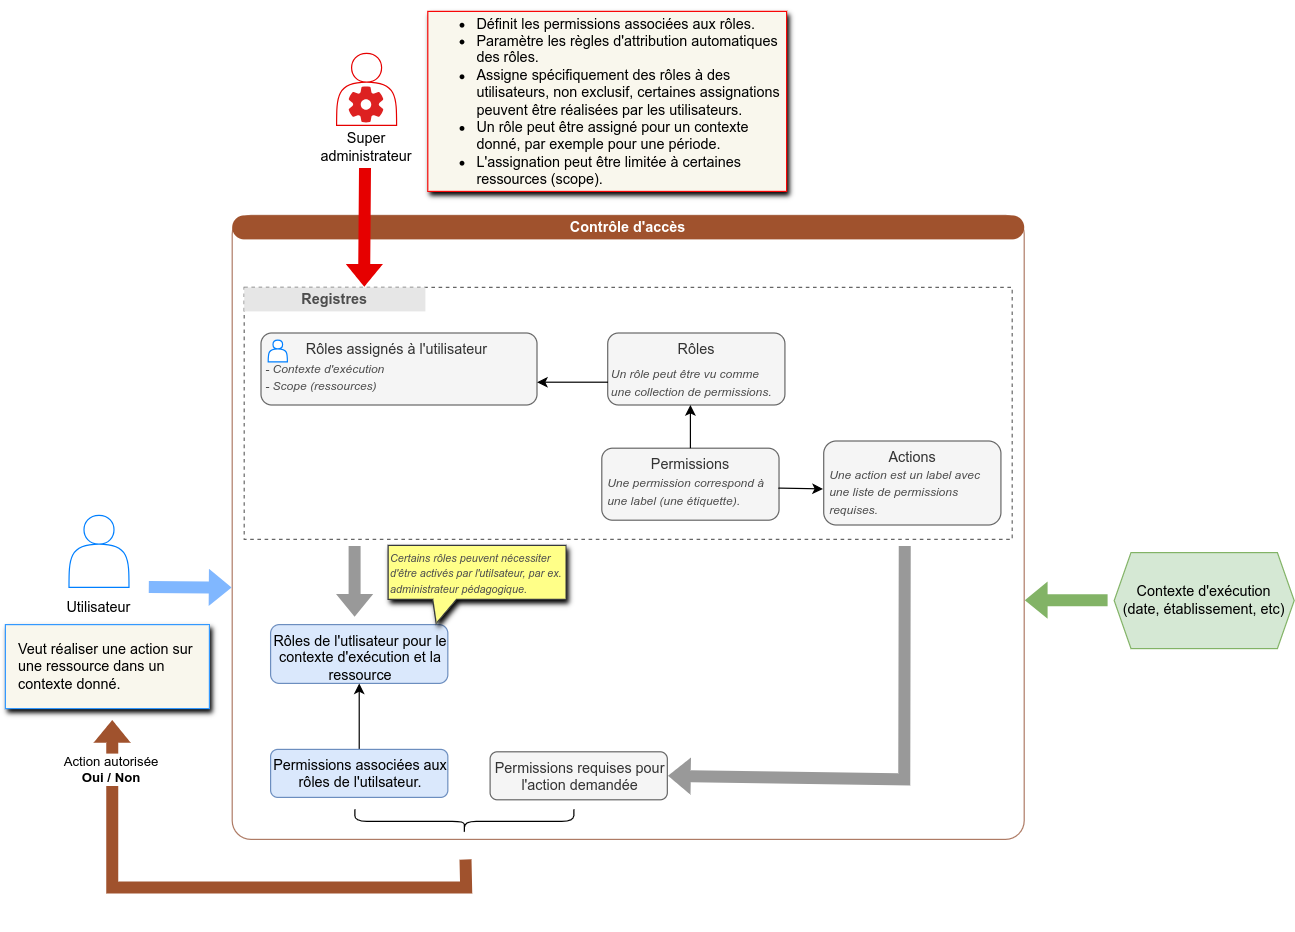

The diagram above was exported from draw.io. Its source (the exported page's mxGraphModel, read from the mxfile embedded in the PNG):
<mxGraphModel dx="1432" dy="2034" grid="1" gridSize="10" guides="1" tooltips="1" connect="1" arrows="1" fold="1" page="1" pageScale="1" pageWidth="827" pageHeight="1169" math="0" shadow="0">
  <root>
    <mxCell id="0" />
    <mxCell id="1" value="Fonctionnement" parent="0" />
    <mxCell id="ZZM5NaKZc908yxJPrZv1-9" value="" style="group" parent="1" vertex="1" connectable="0">
      <mxGeometry x="322" y="25" width="80" height="93" as="geometry" />
    </mxCell>
    <mxCell id="ZZM5NaKZc908yxJPrZv1-7" value="" style="group" parent="ZZM5NaKZc908yxJPrZv1-9" vertex="1" connectable="0">
      <mxGeometry x="15" width="50" height="63" as="geometry" />
    </mxCell>
    <mxCell id="ZZM5NaKZc908yxJPrZv1-1" value="" style="shape=actor;whiteSpace=wrap;html=1;strokeColor=#E60000;" parent="ZZM5NaKZc908yxJPrZv1-7" vertex="1">
      <mxGeometry width="50" height="60" as="geometry" />
    </mxCell>
    <mxCell id="ZZM5NaKZc908yxJPrZv1-4" value="" style="shape=image;aspect=fixed;image=data:image/svg+xml,(base64 omitted: 4116 chars);" parent="ZZM5NaKZc908yxJPrZv1-7" vertex="1">
      <mxGeometry x="5" y="23" width="40" height="40" as="geometry" />
    </mxCell>
    <mxCell id="ZZM5NaKZc908yxJPrZv1-8" value="Super administrateur" style="text;html=1;align=center;verticalAlign=middle;whiteSpace=wrap;rounded=0;" parent="ZZM5NaKZc908yxJPrZv1-9" vertex="1">
      <mxGeometry y="63" width="80" height="30" as="geometry" />
    </mxCell>
    <mxCell id="ZZM5NaKZc908yxJPrZv1-27" value="" style="group" parent="1" vertex="1" connectable="0">
      <mxGeometry x="99" y="410" width="80" height="93" as="geometry" />
    </mxCell>
    <mxCell id="ZZM5NaKZc908yxJPrZv1-28" value="" style="group" parent="ZZM5NaKZc908yxJPrZv1-27" vertex="1" connectable="0">
      <mxGeometry x="15" width="50" height="63" as="geometry" />
    </mxCell>
    <mxCell id="ZZM5NaKZc908yxJPrZv1-29" value="" style="shape=actor;whiteSpace=wrap;html=1;strokeColor=#007FFF;" parent="ZZM5NaKZc908yxJPrZv1-28" vertex="1">
      <mxGeometry width="50" height="60" as="geometry" />
    </mxCell>
    <mxCell id="ZZM5NaKZc908yxJPrZv1-31" value="Utilisateur" style="text;html=1;align=center;verticalAlign=top;whiteSpace=wrap;rounded=0;" parent="ZZM5NaKZc908yxJPrZv1-27" vertex="1">
      <mxGeometry y="63" width="80" height="30" as="geometry" />
    </mxCell>
    <mxCell id="ZZM5NaKZc908yxJPrZv1-33" value="&lt;div style=&quot;text-align: left;&quot;&gt;&lt;ul&gt;&lt;li&gt;Définit les permissions associées aux rôles.&lt;/li&gt;&lt;li&gt;&lt;span style=&quot;background-color: initial;&quot;&gt;Paramètre les règles d'attribution automatiques des rôles.&lt;/span&gt;&lt;/li&gt;&lt;li&gt;&lt;span style=&quot;background-color: initial;&quot;&gt;Assigne spécifiquement des rôles à des utilisateurs, non exclusif, certaines assignations peuvent être réalisées par les utilisateurs.&lt;/span&gt;&lt;/li&gt;&lt;li&gt;Un rôle peut être assigné pour un contexte donné, par exemple pour une période.&amp;nbsp;&lt;/li&gt;&lt;li&gt;L'assignation peut être limitée à certaines ressources (scope).&lt;/li&gt;&lt;/ul&gt;&lt;/div&gt;" style="whiteSpace=wrap;html=1;shape=mxgraph.basic.rectCallout;dx=99;dy=0;boundedLbl=1;fillColor=#f9f7ed;strokeColor=#f90606;shadow=1;" parent="1" vertex="1">
      <mxGeometry x="413" y="-10" width="299" height="150" as="geometry" />
    </mxCell>
    <mxCell id="ZZM5NaKZc908yxJPrZv1-70" value="" style="group;fillColor=default;" parent="1" vertex="1" connectable="0">
      <mxGeometry x="250" y="180" width="660" height="576.25" as="geometry" />
    </mxCell>
    <mxCell id="ZZM5NaKZc908yxJPrZv1-65" value="" style="rounded=1;whiteSpace=wrap;html=1;strokeColor=#AE7B65;arcSize=3;" parent="ZZM5NaKZc908yxJPrZv1-70" vertex="1">
      <mxGeometry y="-20" width="660" height="520" as="geometry" />
    </mxCell>
    <mxCell id="ZZM5NaKZc908yxJPrZv1-97" value="" style="rounded=1;whiteSpace=wrap;html=1;strokeColor=#666666;arcSize=0;dashed=1;" parent="ZZM5NaKZc908yxJPrZv1-70" vertex="1">
      <mxGeometry x="10" y="40" width="640" height="210" as="geometry" />
    </mxCell>
    <mxCell id="ZZM5NaKZc908yxJPrZv1-66" value="Contrôle d'accès" style="rounded=1;whiteSpace=wrap;html=1;fillColor=#a0522d;fontColor=#ffffff;strokeColor=none;fontStyle=1;arcSize=50;" parent="ZZM5NaKZc908yxJPrZv1-70" vertex="1">
      <mxGeometry y="-20" width="660" height="20" as="geometry" />
    </mxCell>
    <mxCell id="ZZM5NaKZc908yxJPrZv1-100" value="" style="group" parent="ZZM5NaKZc908yxJPrZv1-70" vertex="1" connectable="0">
      <mxGeometry x="307.99692307692305" y="78" width="332.6130769230769" height="160" as="geometry" />
    </mxCell>
    <mxCell id="ZZM5NaKZc908yxJPrZv1-67" value="Rôles" style="rounded=1;whiteSpace=wrap;fillColor=#f5f5f5;fontColor=#333333;strokeColor=#666666;html=1;verticalAlign=top;" parent="ZZM5NaKZc908yxJPrZv1-100" vertex="1">
      <mxGeometry x="4.92307692307692" width="147.6923076923077" height="60" as="geometry" />
    </mxCell>
    <mxCell id="ZZM5NaKZc908yxJPrZv1-68" value="Permissions" style="rounded=1;whiteSpace=wrap;html=1;fillColor=#f5f5f5;fontColor=#333333;strokeColor=#666666;verticalAlign=top;" parent="ZZM5NaKZc908yxJPrZv1-100" vertex="1">
      <mxGeometry y="96" width="147.6923076923077" height="60" as="geometry" />
    </mxCell>
    <mxCell id="ZZM5NaKZc908yxJPrZv1-69" value="" style="endArrow=classic;html=1;rounded=0;exitX=0.5;exitY=0;exitDx=0;exitDy=0;" parent="ZZM5NaKZc908yxJPrZv1-100" source="ZZM5NaKZc908yxJPrZv1-68" edge="1">
      <mxGeometry width="50" height="50" relative="1" as="geometry">
        <mxPoint x="-1.2307692307692335" y="-10" as="sourcePoint" />
        <mxPoint x="73.84615384615385" y="60" as="targetPoint" />
      </mxGeometry>
    </mxCell>
    <mxCell id="ZZM5NaKZc908yxJPrZv1-75" value="&lt;div style=&quot;text-align: left;&quot;&gt;&lt;div&gt;&lt;font color=&quot;#4d4d4d&quot; style=&quot;font-size: 10px;&quot;&gt;&lt;i style=&quot;&quot;&gt;Un rôle peut être vu comme une collection de permissions.&lt;/i&gt;&lt;/font&gt;&lt;/div&gt;&lt;/div&gt;" style="whiteSpace=wrap;html=1;shape=mxgraph.basic.rectCallout;dx=99;dy=0;boundedLbl=1;fillColor=none;strokeColor=none;shadow=0;spacingLeft=2;" parent="ZZM5NaKZc908yxJPrZv1-100" vertex="1">
      <mxGeometry x="5.003076923076918" y="16" width="145.92" height="50" as="geometry" />
    </mxCell>
    <mxCell id="ZZM5NaKZc908yxJPrZv1-77" value="&lt;div style=&quot;text-align: left;&quot;&gt;&lt;div&gt;&lt;font color=&quot;#4d4d4d&quot; style=&quot;font-size: 10px;&quot;&gt;&lt;i style=&quot;&quot;&gt;Une permission correspond à une label (une étiquette).&lt;/i&gt;&lt;/font&gt;&lt;/div&gt;&lt;/div&gt;" style="whiteSpace=wrap;html=1;shape=mxgraph.basic.rectCallout;dx=99;dy=0;boundedLbl=1;fillColor=none;strokeColor=none;shadow=0;spacingLeft=2;" parent="ZZM5NaKZc908yxJPrZv1-100" vertex="1">
      <mxGeometry x="1.7730769230769212" y="107" width="143.15" height="50" as="geometry" />
    </mxCell>
    <mxCell id="ZZM5NaKZc908yxJPrZv1-82" value="Actions" style="rounded=1;whiteSpace=wrap;html=1;fillColor=#f5f5f5;fontColor=#333333;strokeColor=#666666;verticalAlign=top;" parent="ZZM5NaKZc908yxJPrZv1-100" vertex="1">
      <mxGeometry x="184.9230769230769" y="90" width="147.69" height="70" as="geometry" />
    </mxCell>
    <mxCell id="ZZM5NaKZc908yxJPrZv1-83" value="" style="endArrow=classic;html=1;rounded=0;entryX=-0.004;entryY=0.57;entryDx=0;entryDy=0;entryPerimeter=0;exitX=0.997;exitY=0.554;exitDx=0;exitDy=0;exitPerimeter=0;" parent="ZZM5NaKZc908yxJPrZv1-100" source="ZZM5NaKZc908yxJPrZv1-68" target="ZZM5NaKZc908yxJPrZv1-82" edge="1">
      <mxGeometry width="50" height="50" relative="1" as="geometry">
        <mxPoint x="144.9230769230769" y="124" as="sourcePoint" />
        <mxPoint x="258.7661538461538" y="60" as="targetPoint" />
      </mxGeometry>
    </mxCell>
    <mxCell id="ZZM5NaKZc908yxJPrZv1-84" value="&lt;div style=&quot;text-align: left;&quot;&gt;&lt;div&gt;&lt;font color=&quot;#4d4d4d&quot; style=&quot;font-size: 10px;&quot;&gt;&lt;i style=&quot;&quot;&gt;Une action est un label avec une liste de permissions requises.&lt;/i&gt;&lt;/font&gt;&lt;/div&gt;&lt;/div&gt;" style="whiteSpace=wrap;html=1;shape=mxgraph.basic.rectCallout;dx=99;dy=0;boundedLbl=1;fillColor=none;strokeColor=none;shadow=0;spacingLeft=2;" parent="ZZM5NaKZc908yxJPrZv1-100" vertex="1">
      <mxGeometry x="186.6930769230769" y="107" width="145.92" height="50" as="geometry" />
    </mxCell>
    <mxCell id="ZZM5NaKZc908yxJPrZv1-101" value="Registres" style="rounded=0;whiteSpace=wrap;html=1;fillColor=#E6E6E6;fontColor=#4D4D4D;strokeColor=none;fontStyle=1" parent="ZZM5NaKZc908yxJPrZv1-70" vertex="1">
      <mxGeometry x="10" y="40" width="151" height="20" as="geometry" />
    </mxCell>
    <mxCell id="ZZM5NaKZc908yxJPrZv1-36" value="" style="shape=flexArrow;endArrow=classic;html=1;rounded=0;fillColor=#999999;strokeColor=none;" parent="ZZM5NaKZc908yxJPrZv1-70" edge="1">
      <mxGeometry width="50" height="50" relative="1" as="geometry">
        <mxPoint x="102" y="255" as="sourcePoint" />
        <mxPoint x="102" y="315" as="targetPoint" />
      </mxGeometry>
    </mxCell>
    <mxCell id="ZZM5NaKZc908yxJPrZv1-120" value="&lt;div style=&quot;text-align: center;&quot;&gt;&lt;span style=&quot;background-color: initial; text-align: left;&quot;&gt;Rôles de l'utlisateur pour le contexte d'exécution et la ressource&lt;/span&gt;&lt;br&gt;&lt;/div&gt;" style="rounded=1;whiteSpace=wrap;fillColor=#dae8fc;strokeColor=#6c8ebf;html=1;verticalAlign=top;align=left;" parent="ZZM5NaKZc908yxJPrZv1-70" vertex="1">
      <mxGeometry x="32" y="321" width="147.69" height="49" as="geometry" />
    </mxCell>
    <mxCell id="ZZM5NaKZc908yxJPrZv1-163" value="" style="edgeStyle=orthogonalEdgeStyle;rounded=0;orthogonalLoop=1;jettySize=auto;html=1;" parent="ZZM5NaKZc908yxJPrZv1-70" source="ZZM5NaKZc908yxJPrZv1-121" target="ZZM5NaKZc908yxJPrZv1-120" edge="1">
      <mxGeometry relative="1" as="geometry" />
    </mxCell>
    <mxCell id="ZZM5NaKZc908yxJPrZv1-121" value="&lt;div style=&quot;text-align: center;&quot;&gt;&lt;span style=&quot;background-color: initial; text-align: left;&quot;&gt;Permissions associées aux rôles de l'utilsateur.&lt;/span&gt;&lt;br&gt;&lt;/div&gt;" style="rounded=1;whiteSpace=wrap;fillColor=#dae8fc;strokeColor=#6c8ebf;html=1;verticalAlign=top;align=left;" parent="ZZM5NaKZc908yxJPrZv1-70" vertex="1">
      <mxGeometry x="32" y="425" width="147.69" height="40" as="geometry" />
    </mxCell>
    <mxCell id="ZZM5NaKZc908yxJPrZv1-122" value="" style="shape=flexArrow;endArrow=classic;html=1;rounded=0;exitX=0.763;exitY=0.52;exitDx=0;exitDy=0;exitPerimeter=0;entryX=1;entryY=0.5;entryDx=0;entryDy=0;fillColor=#999999;strokeColor=none;" parent="ZZM5NaKZc908yxJPrZv1-70" target="ZZM5NaKZc908yxJPrZv1-123" edge="1">
      <mxGeometry width="50" height="50" relative="1" as="geometry">
        <mxPoint x="560.4399999999998" y="255" as="sourcePoint" />
        <mxPoint x="560.0034500000002" y="422.32000000000016" as="targetPoint" />
        <Array as="points">
          <mxPoint x="560" y="450" />
        </Array>
      </mxGeometry>
    </mxCell>
    <mxCell id="ZZM5NaKZc908yxJPrZv1-123" value="&lt;div style=&quot;text-align: center;&quot;&gt;&lt;span style=&quot;background-color: initial; text-align: left;&quot;&gt;Permissions requises pour l'action demandée&lt;/span&gt;&lt;br&gt;&lt;/div&gt;" style="rounded=1;whiteSpace=wrap;fillColor=#f5f5f5;strokeColor=#666666;html=1;verticalAlign=top;align=left;fontColor=#333333;" parent="ZZM5NaKZc908yxJPrZv1-70" vertex="1">
      <mxGeometry x="214.92000000000002" y="427" width="147.69" height="40" as="geometry" />
    </mxCell>
    <mxCell id="lBgIIC-SWdjCjTnSXH_E-1" value="" style="shape=curlyBracket;whiteSpace=wrap;html=1;rounded=1;flipH=1;labelPosition=right;verticalLabelPosition=middle;align=left;verticalAlign=middle;rotation=90;" parent="ZZM5NaKZc908yxJPrZv1-70" vertex="1">
      <mxGeometry x="183.44" y="393.75" width="20" height="182.5" as="geometry" />
    </mxCell>
    <mxCell id="lBgIIC-SWdjCjTnSXH_E-2" value="" style="shape=flexArrow;endArrow=classic;html=1;rounded=0;fillColor=#A0522D;strokeColor=none;" parent="ZZM5NaKZc908yxJPrZv1-70" edge="1">
      <mxGeometry width="50" height="50" relative="1" as="geometry">
        <mxPoint x="194.5" y="516.25" as="sourcePoint" />
        <mxPoint x="-100" y="400" as="targetPoint" />
        <Array as="points">
          <mxPoint x="195" y="540" />
          <mxPoint x="-100" y="540" />
        </Array>
      </mxGeometry>
    </mxCell>
    <mxCell id="lBgIIC-SWdjCjTnSXH_E-3" value="Action autorisée &lt;br&gt;&lt;b&gt;Oui / Non&lt;/b&gt;" style="edgeLabel;html=1;align=center;verticalAlign=middle;resizable=0;points=[];" parent="lBgIIC-SWdjCjTnSXH_E-2" vertex="1" connectable="0">
      <mxGeometry x="0.8169" y="2" relative="1" as="geometry">
        <mxPoint as="offset" />
      </mxGeometry>
    </mxCell>
    <mxCell id="lBgIIC-SWdjCjTnSXH_E-6" value="&lt;p style=&quot;line-height: 100%; margin-top: 0px; margin-bottom: 0px;&quot;&gt;&lt;font color=&quot;#4d4d4d&quot; style=&quot;font-size: 9px;&quot;&gt;&lt;i&gt;Certains rôles peuvent nécessiter d'être activés par l'utilsateur, par ex. administrateur pédagogique.&lt;/i&gt;&lt;/font&gt;&lt;/p&gt;" style="shape=callout;whiteSpace=wrap;html=1;perimeter=calloutPerimeter;size=20;position=0.25;position2=0.27;base=20;shadow=1;fillColor=#ffff88;strokeColor=#36393d;align=left;spacing=2;verticalAlign=middle;" parent="ZZM5NaKZc908yxJPrZv1-70" vertex="1">
      <mxGeometry x="130" y="255" width="148.15" height="65" as="geometry" />
    </mxCell>
    <mxCell id="lBgIIC-SWdjCjTnSXH_E-7" value="Rôles assignés à l'utilisateur&amp;nbsp;" style="rounded=1;whiteSpace=wrap;fillColor=#f5f5f5;fontColor=#333333;strokeColor=#666666;html=1;verticalAlign=top;" parent="ZZM5NaKZc908yxJPrZv1-70" vertex="1">
      <mxGeometry x="24" y="78" width="230" height="60" as="geometry" />
    </mxCell>
    <mxCell id="lBgIIC-SWdjCjTnSXH_E-8" value="&lt;div style=&quot;&quot;&gt;&lt;font color=&quot;#4d4d4d&quot;&gt;&lt;span style=&quot;font-size: 10px;&quot;&gt;&lt;i&gt;- Contexte d'exécution&lt;/i&gt;&lt;/span&gt;&lt;/font&gt;&lt;/div&gt;&lt;div style=&quot;&quot;&gt;&lt;font color=&quot;#4d4d4d&quot;&gt;&lt;span style=&quot;font-size: 10px;&quot;&gt;&lt;i&gt;- Scope (ressources)&lt;/i&gt;&lt;/span&gt;&lt;/font&gt;&lt;/div&gt;" style="whiteSpace=wrap;html=1;shape=mxgraph.basic.rectCallout;dx=99;dy=0;boundedLbl=1;fillColor=none;strokeColor=none;shadow=0;spacingLeft=2;align=left;verticalAlign=top;" parent="ZZM5NaKZc908yxJPrZv1-70" vertex="1">
      <mxGeometry x="24.08" y="94" width="229.92" height="50" as="geometry" />
    </mxCell>
    <mxCell id="lBgIIC-SWdjCjTnSXH_E-9" value="" style="group" parent="ZZM5NaKZc908yxJPrZv1-70" vertex="1" connectable="0">
      <mxGeometry x="28" y="81" width="16" height="19" as="geometry" />
    </mxCell>
    <mxCell id="lBgIIC-SWdjCjTnSXH_E-10" value="" style="shape=actor;whiteSpace=wrap;html=1;strokeColor=#007FFF;" parent="lBgIIC-SWdjCjTnSXH_E-9" vertex="1">
      <mxGeometry x="2" y="3" width="16" height="18.095238095238095" as="geometry" />
    </mxCell>
    <mxCell id="lBgIIC-SWdjCjTnSXH_E-12" style="edgeStyle=orthogonalEdgeStyle;rounded=0;orthogonalLoop=1;jettySize=auto;html=1;" parent="ZZM5NaKZc908yxJPrZv1-70" source="ZZM5NaKZc908yxJPrZv1-75" target="lBgIIC-SWdjCjTnSXH_E-8" edge="1">
      <mxGeometry relative="1" as="geometry" />
    </mxCell>
    <mxCell id="ZZM5NaKZc908yxJPrZv1-71" value="Contexte d'exécution &lt;br&gt;(date, établissement, etc)" style="shape=hexagon;perimeter=hexagonPerimeter2;whiteSpace=wrap;html=1;fixedSize=1;fillColor=#d5e8d4;strokeColor=#82b366;size=14.000000000000227;" parent="1" vertex="1">
      <mxGeometry x="985" y="441" width="150" height="80" as="geometry" />
    </mxCell>
    <mxCell id="ZZM5NaKZc908yxJPrZv1-72" value="" style="shape=flexArrow;endArrow=classic;html=1;rounded=0;fillColor=#82B366;strokeColor=none;" parent="1" edge="1">
      <mxGeometry width="50" height="50" relative="1" as="geometry">
        <mxPoint x="980" y="480.65999999999997" as="sourcePoint" />
        <mxPoint x="910" y="480.65999999999997" as="targetPoint" />
      </mxGeometry>
    </mxCell>
    <mxCell id="ZZM5NaKZc908yxJPrZv1-73" value="" style="shape=flexArrow;endArrow=classic;html=1;rounded=0;fillColor=#E60000;strokeColor=none;" parent="1" edge="1">
      <mxGeometry width="50" height="50" relative="1" as="geometry">
        <mxPoint x="360.65999999999997" y="120" as="sourcePoint" />
        <mxPoint x="360" y="220" as="targetPoint" />
      </mxGeometry>
    </mxCell>
    <mxCell id="ZZM5NaKZc908yxJPrZv1-74" value="&lt;div style=&quot;text-align: left;&quot;&gt;&lt;div&gt;Veut réaliser une action sur une ressource dans un contexte donné.&lt;/div&gt;&lt;/div&gt;" style="whiteSpace=wrap;html=1;shape=mxgraph.basic.rectCallout;dx=99;dy=0;boundedLbl=1;fillColor=#f9f7ed;strokeColor=#3399FF;shadow=1;spacingLeft=10;" parent="1" vertex="1">
      <mxGeometry x="61" y="501" width="170" height="70" as="geometry" />
    </mxCell>
    <mxCell id="ZZM5NaKZc908yxJPrZv1-76" value="" style="shape=flexArrow;endArrow=classic;html=1;rounded=0;strokeColor=none;fillColor=#80B7FF;" parent="1" edge="1">
      <mxGeometry width="50" height="50" relative="1" as="geometry">
        <mxPoint x="180" y="469.66" as="sourcePoint" />
        <mxPoint x="250" y="470.16" as="targetPoint" />
      </mxGeometry>
    </mxCell>
    <mxCell id="ID1QQiGJYYgvAzEYrvqz-1" value="Exemple" parent="0" />
  </root>
</mxGraphModel>